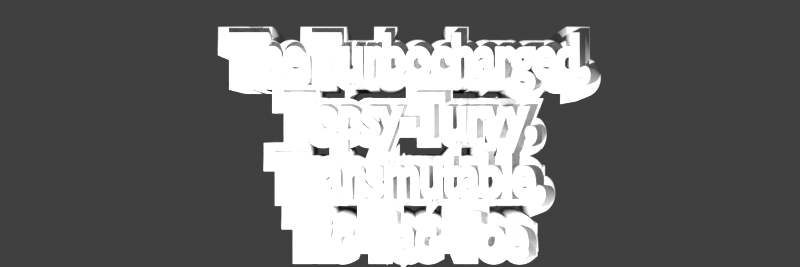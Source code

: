 # Source: gameover.blend  (saved by Blender 4.0.36; exported with 4.5.12 LTS)
import bpy
from mathutils import Matrix  # noqa: F401  (used for matrix-valued properties, if any)

bpy.ops.wm.read_factory_settings(use_empty=True)
scene = bpy.context.scene
scene.name = 'Scene'

# ---- collections
col_collection = bpy.data.collections.new('Collection'); scene.collection.children.link(col_collection)

# ---- world
world_world = bpy.data.worlds.new('World'); scene.world = world_world
world_world.use_nodes = True; world_world.node_tree.nodes.clear()
_N = world_world.node_tree.nodes; _L = world_world.node_tree.links
n0 = _N.new('ShaderNodeOutputWorld'); n0.name = 'World Output'; n0.location = (300, 300)
n1 = _N.new('ShaderNodeBackground'); n1.name = 'Background'; n1.location = (10, 300)
n1.inputs[0].default_value = (0.05088, 0.05088, 0.05088, 1.0)
_L.new(n1.outputs[0], n0.inputs[0])
n0.is_active_output = True
world_world.color = (0.05088, 0.05088, 0.05088)
world_world.use_sun_shadow = False
world_world.sun_shadow_jitter_overblur = 0.0

# ---- cameras
cam_camera = bpy.data.cameras.new('Camera')
cam_camera.ortho_scale = 8.1

# ---- lights
light_sun = bpy.data.lights.new('Sun', 'SUN')
light_sun.transmission_factor = 0.0
light_point = bpy.data.lights.new('Point', 'POINT')
light_point.transmission_factor = 0.0
light_point.use_soft_falloff = False
light_point.energy = 1000.0
light_point.shadow_maximum_resolution = 0.006
light_point.use_absolute_resolution = True

# ---- curves / text
txt_text_003 = bpy.data.curves.new('Text.003', 'FONT')
txt_text_003.dimensions = '2D'
txt_text_003.body = 'The Turbocharged,\nTopsy-Turvy,\nTransmutable,\nTic-Tac-Toe'
txt_text_003.extrude = 3.9
txt_text_003.bevel_depth = 0.2
txt_text_003.align_x = 'CENTER'
txt_text_003.space_word = 0.5
txt_text_001 = bpy.data.curves.new('Text.001', 'FONT')
txt_text_001.dimensions = '2D'
txt_text_001.body = 'The Turbocharged,\nTopsy-Turvy,\nTransmutable,\nTic-Tac-Toe'
txt_text_001.extrude = 5.1
txt_text_001.bevel_depth = 0.05
txt_text_001.align_x = 'CENTER'
txt_text_001.space_word = 0.5

# ---- objects
ob_camera = bpy.data.objects.new('Camera', cam_camera)
ob_sun = bpy.data.objects.new('Sun', light_sun)
ob_text = bpy.data.objects.new('Text', txt_text_003)
ob_point = bpy.data.objects.new('Point', light_point)
ob_text_001 = bpy.data.objects.new('Text.001', txt_text_001)

# ---- transforms, parenting, visibility, modifiers, constraints
ob_camera.location = (0.0, 0.0, 0.0)
ob_sun.location = (-33.79, 2.762, -34.78)
ob_sun.rotation_euler = (1.487, 0.0, 0.0)
ob_text.location = (0.06913, 0.3799, -7.97)
ob_text.scale = (0.3267, 0.3969, 0.09635)
ob_point.location = (-0.5389, -0.1948, -3.686)
ob_text_001.location = (0.06913, 0.3799, -7.564)
ob_text_001.scale = (0.311, 0.3969, 0.03837)

# ---- collection membership
col_collection.objects.link(ob_camera)
col_collection.objects.link(ob_sun)
col_collection.objects.link(ob_text)
col_collection.objects.link(ob_point)
col_collection.objects.link(ob_text_001)

# ---- scene / render settings (as saved in the file)
scene.camera = ob_camera
scene.frame_start = 1; scene.frame_end = 250; scene.frame_set(15)
scene.render.engine = 'BLENDER_EEVEE_NEXT'
scene.render.resolution_x = 3000
scene.render.resolution_y = 1000
scene.render.filter_size = 0.0
scene.render.film_transparent = True
scene.render.use_freestyle = True
scene.render.line_thickness = 4.0
scene.cycles.sampling_pattern = 'TABULATED_SOBOL'
scene.eevee.taa_samples = 1
scene.eevee.taa_render_samples = 1
scene.view_settings.view_transform = 'Standard'
scene.unit_settings.scale_length = 0.01
bpy.context.view_layer.update()
